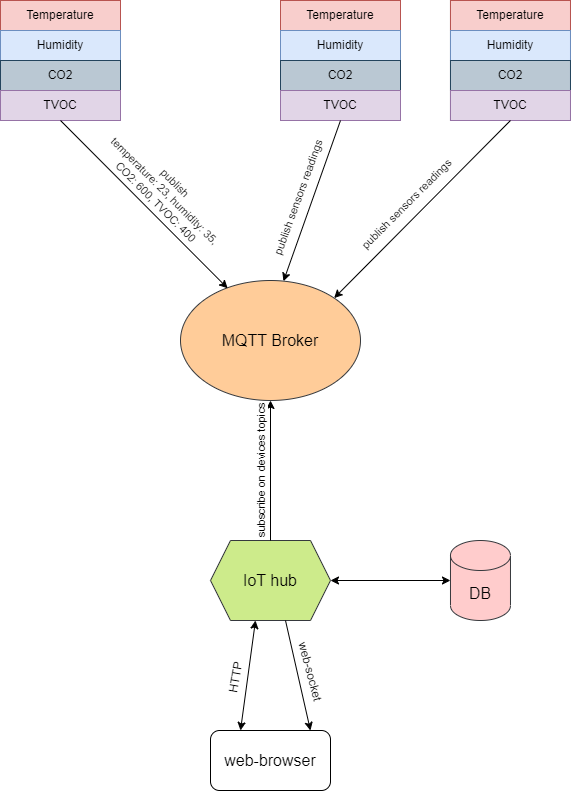

The diagram above was exported from draw.io. Its source (the exported page's mxGraphModel, read from the mxfile embedded in the PNG):
<mxGraphModel dx="1259" dy="627" grid="1" gridSize="10" guides="1" tooltips="1" connect="1" arrows="1" fold="1" page="1" pageScale="1" pageWidth="850" pageHeight="1100" math="0" shadow="0">
  <root>
    <mxCell id="0" />
    <mxCell id="1" parent="0" />
    <mxCell id="iXiE_gzldCKViih0992r-1" value="" style="rounded=0;whiteSpace=wrap;html=1;" vertex="1" parent="1">
      <mxGeometry x="470" y="90" width="120" height="120" as="geometry" />
    </mxCell>
    <mxCell id="iXiE_gzldCKViih0992r-2" value="Temperature" style="text;html=1;align=center;verticalAlign=middle;whiteSpace=wrap;rounded=0;fillColor=#f8cecc;strokeColor=#b85450;" vertex="1" parent="1">
      <mxGeometry x="470" y="90" width="120" height="30" as="geometry" />
    </mxCell>
    <mxCell id="iXiE_gzldCKViih0992r-3" value="Humidity" style="text;html=1;align=center;verticalAlign=middle;whiteSpace=wrap;rounded=0;fillColor=#dae8fc;strokeColor=#6c8ebf;" vertex="1" parent="1">
      <mxGeometry x="470" y="120" width="120" height="30" as="geometry" />
    </mxCell>
    <mxCell id="iXiE_gzldCKViih0992r-4" value="CO2" style="text;html=1;align=center;verticalAlign=middle;whiteSpace=wrap;rounded=0;fillColor=#bac8d3;strokeColor=#23445d;" vertex="1" parent="1">
      <mxGeometry x="470" y="150" width="120" height="30" as="geometry" />
    </mxCell>
    <mxCell id="iXiE_gzldCKViih0992r-5" value="TVOC" style="text;html=1;align=center;verticalAlign=middle;whiteSpace=wrap;rounded=0;fillColor=#e1d5e7;strokeColor=#9673a6;" vertex="1" parent="1">
      <mxGeometry x="470" y="180" width="120" height="30" as="geometry" />
    </mxCell>
    <mxCell id="iXiE_gzldCKViih0992r-6" value="" style="rounded=0;whiteSpace=wrap;html=1;" vertex="1" parent="1">
      <mxGeometry x="639.98" y="90" width="120" height="120" as="geometry" />
    </mxCell>
    <mxCell id="iXiE_gzldCKViih0992r-7" value="Temperature" style="text;html=1;align=center;verticalAlign=middle;whiteSpace=wrap;rounded=0;fillColor=#f8cecc;strokeColor=#b85450;" vertex="1" parent="1">
      <mxGeometry x="639.98" y="90" width="120" height="30" as="geometry" />
    </mxCell>
    <mxCell id="iXiE_gzldCKViih0992r-8" value="Humidity" style="text;html=1;align=center;verticalAlign=middle;whiteSpace=wrap;rounded=0;fillColor=#dae8fc;strokeColor=#6c8ebf;" vertex="1" parent="1">
      <mxGeometry x="639.98" y="120" width="120" height="30" as="geometry" />
    </mxCell>
    <mxCell id="iXiE_gzldCKViih0992r-9" value="CO2" style="text;html=1;align=center;verticalAlign=middle;whiteSpace=wrap;rounded=0;fillColor=#bac8d3;strokeColor=#23445d;" vertex="1" parent="1">
      <mxGeometry x="639.98" y="150" width="120" height="30" as="geometry" />
    </mxCell>
    <mxCell id="iXiE_gzldCKViih0992r-10" value="TVOC" style="text;html=1;align=center;verticalAlign=middle;whiteSpace=wrap;rounded=0;fillColor=#e1d5e7;strokeColor=#9673a6;" vertex="1" parent="1">
      <mxGeometry x="639.98" y="180" width="120" height="30" as="geometry" />
    </mxCell>
    <mxCell id="iXiE_gzldCKViih0992r-11" value="" style="rounded=0;whiteSpace=wrap;html=1;" vertex="1" parent="1">
      <mxGeometry x="190" y="90" width="120" height="120" as="geometry" />
    </mxCell>
    <mxCell id="iXiE_gzldCKViih0992r-12" value="Temperature" style="text;html=1;align=center;verticalAlign=middle;whiteSpace=wrap;rounded=0;fillColor=#f8cecc;strokeColor=#b85450;" vertex="1" parent="1">
      <mxGeometry x="190" y="90" width="120" height="30" as="geometry" />
    </mxCell>
    <mxCell id="iXiE_gzldCKViih0992r-13" value="Humidity" style="text;html=1;align=center;verticalAlign=middle;whiteSpace=wrap;rounded=0;fillColor=#dae8fc;strokeColor=#6c8ebf;" vertex="1" parent="1">
      <mxGeometry x="190" y="120" width="120" height="30" as="geometry" />
    </mxCell>
    <mxCell id="iXiE_gzldCKViih0992r-14" value="CO2" style="text;html=1;align=center;verticalAlign=middle;whiteSpace=wrap;rounded=0;fillColor=#bac8d3;strokeColor=#23445d;" vertex="1" parent="1">
      <mxGeometry x="190" y="150" width="120" height="30" as="geometry" />
    </mxCell>
    <mxCell id="iXiE_gzldCKViih0992r-15" value="TVOC" style="text;html=1;align=center;verticalAlign=middle;whiteSpace=wrap;rounded=0;fillColor=#e1d5e7;strokeColor=#9673a6;" vertex="1" parent="1">
      <mxGeometry x="190" y="180" width="120" height="30" as="geometry" />
    </mxCell>
    <mxCell id="iXiE_gzldCKViih0992r-22" value="MQTT Broker" style="ellipse;whiteSpace=wrap;html=1;fillColor=#ffcc99;strokeColor=#36393d;fontSize=16;aspect=fixed;" vertex="1" parent="1">
      <mxGeometry x="370" y="370" width="180" height="120" as="geometry" />
    </mxCell>
    <mxCell id="iXiE_gzldCKViih0992r-24" value="" style="endArrow=classic;html=1;rounded=0;exitX=0.5;exitY=1;exitDx=0;exitDy=0;entryX=0.262;entryY=0.065;entryDx=0;entryDy=0;entryPerimeter=0;" edge="1" parent="1" source="iXiE_gzldCKViih0992r-15" target="iXiE_gzldCKViih0992r-22">
      <mxGeometry width="50" height="50" relative="1" as="geometry">
        <mxPoint x="570" y="370" as="sourcePoint" />
        <mxPoint x="410" y="370" as="targetPoint" />
      </mxGeometry>
    </mxCell>
    <mxCell id="iXiE_gzldCKViih0992r-27" value="" style="endArrow=classic;html=1;rounded=0;exitX=0.5;exitY=1;exitDx=0;exitDy=0;entryX=0.572;entryY=0.006;entryDx=0;entryDy=0;entryPerimeter=0;" edge="1" parent="1" source="iXiE_gzldCKViih0992r-5" target="iXiE_gzldCKViih0992r-22">
      <mxGeometry width="50" height="50" relative="1" as="geometry">
        <mxPoint x="550" y="280" as="sourcePoint" />
        <mxPoint x="600" y="230" as="targetPoint" />
      </mxGeometry>
    </mxCell>
    <mxCell id="iXiE_gzldCKViih0992r-29" value="publish sensors readings" style="edgeLabel;html=1;align=center;verticalAlign=middle;resizable=0;points=[];rotation=-70;" vertex="1" connectable="0" parent="iXiE_gzldCKViih0992r-27">
      <mxGeometry x="-0.2648" y="-1" relative="1" as="geometry">
        <mxPoint x="-21" y="19" as="offset" />
      </mxGeometry>
    </mxCell>
    <mxCell id="iXiE_gzldCKViih0992r-28" value="" style="endArrow=classic;html=1;rounded=0;exitX=0.5;exitY=1;exitDx=0;exitDy=0;entryX=1;entryY=0;entryDx=0;entryDy=0;" edge="1" parent="1" source="iXiE_gzldCKViih0992r-10" target="iXiE_gzldCKViih0992r-22">
      <mxGeometry width="50" height="50" relative="1" as="geometry">
        <mxPoint x="609.98" y="280" as="sourcePoint" />
        <mxPoint x="590" y="387.64" as="targetPoint" />
      </mxGeometry>
    </mxCell>
    <mxCell id="iXiE_gzldCKViih0992r-31" value="publish sensors readings" style="edgeLabel;html=1;align=center;verticalAlign=middle;resizable=0;points=[];rotation=-45;" vertex="1" connectable="0" parent="iXiE_gzldCKViih0992r-28">
      <mxGeometry x="-0.0252" y="-1" relative="1" as="geometry">
        <mxPoint x="-18" y="-2" as="offset" />
      </mxGeometry>
    </mxCell>
    <mxCell id="iXiE_gzldCKViih0992r-32" value="IoT hub" style="shape=hexagon;perimeter=hexagonPerimeter2;whiteSpace=wrap;html=1;fixedSize=1;fillColor=#cdeb8b;strokeColor=#36393d;fontSize=16;" vertex="1" parent="1">
      <mxGeometry x="400" y="630" width="120" height="80" as="geometry" />
    </mxCell>
    <mxCell id="iXiE_gzldCKViih0992r-33" value="" style="endArrow=classic;html=1;rounded=0;exitX=0.5;exitY=0;exitDx=0;exitDy=0;" edge="1" parent="1" source="iXiE_gzldCKViih0992r-32">
      <mxGeometry width="50" height="50" relative="1" as="geometry">
        <mxPoint x="410" y="540" as="sourcePoint" />
        <mxPoint x="460" y="490" as="targetPoint" />
      </mxGeometry>
    </mxCell>
    <mxCell id="iXiE_gzldCKViih0992r-34" value="subscribe on devices topics" style="edgeLabel;html=1;align=center;verticalAlign=middle;resizable=0;points=[];rotation=-90;" vertex="1" connectable="0" parent="iXiE_gzldCKViih0992r-33">
      <mxGeometry x="-0.2546" y="1" relative="1" as="geometry">
        <mxPoint x="-9" y="-17" as="offset" />
      </mxGeometry>
    </mxCell>
    <mxCell id="iXiE_gzldCKViih0992r-35" value="DB" style="shape=cylinder3;whiteSpace=wrap;html=1;boundedLbl=1;backgroundOutline=1;size=15;fillColor=#ffcccc;strokeColor=#36393d;fontSize=16;" vertex="1" parent="1">
      <mxGeometry x="639.98" y="630" width="60" height="80" as="geometry" />
    </mxCell>
    <mxCell id="iXiE_gzldCKViih0992r-36" value="" style="endArrow=classic;startArrow=classic;html=1;rounded=0;entryX=0;entryY=0.5;entryDx=0;entryDy=0;entryPerimeter=0;" edge="1" parent="1" target="iXiE_gzldCKViih0992r-35">
      <mxGeometry width="50" height="50" relative="1" as="geometry">
        <mxPoint x="520" y="670" as="sourcePoint" />
        <mxPoint x="570" y="620" as="targetPoint" />
      </mxGeometry>
    </mxCell>
    <mxCell id="iXiE_gzldCKViih0992r-38" value="web-browser" style="rounded=1;whiteSpace=wrap;html=1;fontSize=16;" vertex="1" parent="1">
      <mxGeometry x="400" y="820" width="120" height="60" as="geometry" />
    </mxCell>
    <mxCell id="iXiE_gzldCKViih0992r-39" value="" style="endArrow=classic;startArrow=classic;html=1;rounded=0;exitX=0.25;exitY=0;exitDx=0;exitDy=0;entryX=0.375;entryY=1;entryDx=0;entryDy=0;" edge="1" parent="1" source="iXiE_gzldCKViih0992r-38" target="iXiE_gzldCKViih0992r-32">
      <mxGeometry width="50" height="50" relative="1" as="geometry">
        <mxPoint x="390" y="660" as="sourcePoint" />
        <mxPoint x="440" y="610" as="targetPoint" />
      </mxGeometry>
    </mxCell>
    <mxCell id="iXiE_gzldCKViih0992r-40" value="HTTP" style="edgeLabel;html=1;align=center;verticalAlign=middle;resizable=0;points=[];rotation=-80;fontSize=12;" vertex="1" connectable="0" parent="iXiE_gzldCKViih0992r-39">
      <mxGeometry x="-0.0581" y="1" relative="1" as="geometry">
        <mxPoint x="-11" as="offset" />
      </mxGeometry>
    </mxCell>
    <mxCell id="iXiE_gzldCKViih0992r-45" value="" style="endArrow=classic;html=1;rounded=0;entryX=0.833;entryY=0;entryDx=0;entryDy=0;entryPerimeter=0;exitX=0.625;exitY=1;exitDx=0;exitDy=0;" edge="1" parent="1" source="iXiE_gzldCKViih0992r-32" target="iXiE_gzldCKViih0992r-38">
      <mxGeometry width="50" height="50" relative="1" as="geometry">
        <mxPoint x="460" y="750" as="sourcePoint" />
        <mxPoint x="510" y="700" as="targetPoint" />
      </mxGeometry>
    </mxCell>
    <mxCell id="iXiE_gzldCKViih0992r-46" value="web-socket" style="edgeLabel;html=1;align=center;verticalAlign=middle;resizable=0;points=[];rotation=75;fontSize=12;" vertex="1" connectable="0" parent="iXiE_gzldCKViih0992r-45">
      <mxGeometry x="0.2244" relative="1" as="geometry">
        <mxPoint x="10" y="-17" as="offset" />
      </mxGeometry>
    </mxCell>
    <mxCell id="iXiE_gzldCKViih0992r-47" value="&#10;&lt;span style=&quot;color: rgb(0, 0, 0); font-family: Helvetica; font-size: 11px; font-style: normal; font-variant-ligatures: normal; font-variant-caps: normal; font-weight: 400; letter-spacing: normal; orphans: 2; text-align: center; text-indent: 0px; text-transform: none; white-space: nowrap; widows: 2; word-spacing: 0px; -webkit-text-stroke-width: 0px; background-color: rgb(255, 255, 255); text-decoration-thickness: initial; text-decoration-style: initial; text-decoration-color: initial; display: inline !important; float: none;&quot;&gt;publish&lt;/span&gt;&lt;div style=&quot;forced-color-adjust: none; color: rgb(0, 0, 0); font-family: Helvetica; font-size: 11px; font-style: normal; font-variant-ligatures: normal; font-variant-caps: normal; font-weight: 400; letter-spacing: normal; orphans: 2; text-align: center; text-indent: 0px; text-transform: none; white-space: nowrap; widows: 2; word-spacing: 0px; -webkit-text-stroke-width: 0px; text-decoration-thickness: initial; text-decoration-style: initial; text-decoration-color: initial;&quot;&gt;temperature: 23, humidity: 35,&amp;nbsp;&lt;/div&gt;&lt;div style=&quot;forced-color-adjust: none; color: rgb(0, 0, 0); font-family: Helvetica; font-size: 11px; font-style: normal; font-variant-ligatures: normal; font-variant-caps: normal; font-weight: 400; letter-spacing: normal; orphans: 2; text-align: center; text-indent: 0px; text-transform: none; white-space: nowrap; widows: 2; word-spacing: 0px; -webkit-text-stroke-width: 0px; text-decoration-thickness: initial; text-decoration-style: initial; text-decoration-color: initial;&quot;&gt;CO2: 600, TVOC: 400&lt;/div&gt;&#10;&#10;" style="text;html=1;align=center;verticalAlign=middle;whiteSpace=wrap;rounded=0;rotation=45;" vertex="1" parent="1">
      <mxGeometry x="270" y="271.59" width="162" height="30" as="geometry" />
    </mxCell>
  </root>
</mxGraphModel>